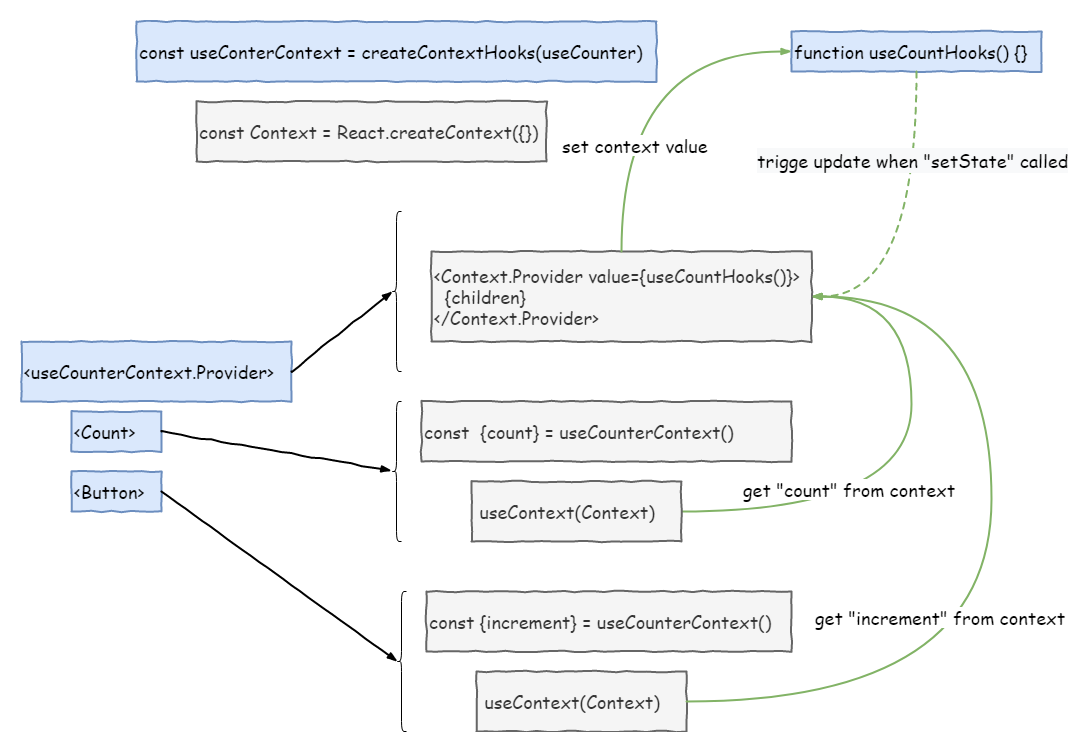

The diagram above was exported from draw.io. Its source (the exported page's mxGraphModel, read from the mxfile embedded in the PNG):
<mxGraphModel dx="1343" dy="788" grid="1" gridSize="10" guides="1" tooltips="1" connect="1" arrows="1" fold="1" page="1" pageScale="1" pageWidth="2339" pageHeight="3300" math="0" shadow="0">
  <root>
    <mxCell id="0" />
    <mxCell id="1" parent="0" />
    <mxCell id="bxUzBHaD5HpzwoHmzx0Z-1" value="const Context = React.createContext({})" style="html=1;whiteSpace=wrap;comic=1;strokeWidth=2;fontFamily=Comic Sans MS;fontStyle=0;fontSize=18;align=left;fillColor=#f5f5f5;strokeColor=#666666;fontColor=#333333;" vertex="1" parent="1">
      <mxGeometry x="335" y="150" width="350" height="60" as="geometry" />
    </mxCell>
    <mxCell id="bxUzBHaD5HpzwoHmzx0Z-6" value="&amp;lt;Count&amp;gt;" style="html=1;whiteSpace=wrap;comic=1;strokeWidth=2;fontFamily=Comic Sans MS;fontStyle=0;fontSize=18;align=left;fillColor=#dae8fc;strokeColor=#6c8ebf;" vertex="1" parent="1">
      <mxGeometry x="210" y="460" width="90" height="40" as="geometry" />
    </mxCell>
    <mxCell id="bxUzBHaD5HpzwoHmzx0Z-7" value="&amp;lt;useCounterContext.Provider&amp;gt;" style="html=1;whiteSpace=wrap;comic=1;strokeWidth=2;fontFamily=Comic Sans MS;fontStyle=0;fontSize=18;align=left;fillColor=#dae8fc;strokeColor=#6c8ebf;" vertex="1" parent="1">
      <mxGeometry x="160" y="390" width="270" height="60" as="geometry" />
    </mxCell>
    <mxCell id="bxUzBHaD5HpzwoHmzx0Z-8" value="&amp;lt;Button&amp;gt;" style="html=1;whiteSpace=wrap;comic=1;strokeWidth=2;fontFamily=Comic Sans MS;fontStyle=0;fontSize=18;align=left;fillColor=#dae8fc;strokeColor=#6c8ebf;" vertex="1" parent="1">
      <mxGeometry x="210" y="520" width="90" height="40" as="geometry" />
    </mxCell>
    <mxCell id="bxUzBHaD5HpzwoHmzx0Z-11" value="const&amp;nbsp; {count} = useCounterContext()" style="html=1;whiteSpace=wrap;comic=1;strokeWidth=2;fontFamily=Comic Sans MS;fontStyle=0;fontSize=18;align=left;fillColor=#f5f5f5;strokeColor=#666666;fontColor=#333333;" vertex="1" parent="1">
      <mxGeometry x="560" y="450" width="370" height="60" as="geometry" />
    </mxCell>
    <mxCell id="bxUzBHaD5HpzwoHmzx0Z-13" value="" style="rounded=0;comic=1;strokeWidth=2;endArrow=blockThin;html=1;fontFamily=Comic Sans MS;fontStyle=1;edgeStyle=orthogonalEdgeStyle;curved=1;exitX=1;exitY=0.5;exitDx=0;exitDy=0;fillColor=#d5e8d4;strokeColor=#82b366;entryX=1;entryY=0.5;entryDx=0;entryDy=0;" edge="1" parent="1" source="bxUzBHaD5HpzwoHmzx0Z-18" target="bxUzBHaD5HpzwoHmzx0Z-14">
      <mxGeometry width="50" height="50" relative="1" as="geometry">
        <mxPoint x="1030" y="660" as="sourcePoint" />
        <mxPoint x="800" y="240" as="targetPoint" />
        <Array as="points">
          <mxPoint x="1050" y="560" />
          <mxPoint x="1050" y="345" />
        </Array>
      </mxGeometry>
    </mxCell>
    <mxCell id="bxUzBHaD5HpzwoHmzx0Z-37" value="get &quot;count&quot; from context" style="text;html=1;resizable=0;points=[];align=center;verticalAlign=middle;labelBackgroundColor=#ffffff;fontSize=18;fontFamily=Comic Sans MS;" vertex="1" connectable="0" parent="bxUzBHaD5HpzwoHmzx0Z-13">
      <mxGeometry x="-0.3872" y="23" relative="1" as="geometry">
        <mxPoint as="offset" />
      </mxGeometry>
    </mxCell>
    <mxCell id="bxUzBHaD5HpzwoHmzx0Z-14" value="&amp;lt;Context.Provider value={useCountHooks()}&amp;gt;&lt;br style=&quot;font-size: 18px&quot;&gt;&amp;nbsp; {children}&lt;br style=&quot;font-size: 18px&quot;&gt;&amp;lt;/Context.Provider&amp;gt;" style="html=1;whiteSpace=wrap;comic=1;strokeWidth=2;fontFamily=Comic Sans MS;fontStyle=0;fontSize=18;align=left;fillColor=#f5f5f5;strokeColor=#666666;fontColor=#333333;" vertex="1" parent="1">
      <mxGeometry x="570" y="300" width="380" height="90" as="geometry" />
    </mxCell>
    <mxCell id="bxUzBHaD5HpzwoHmzx0Z-15" value="const useConterContext = createContextHooks(useCounter)" style="html=1;whiteSpace=wrap;comic=1;strokeWidth=2;fontFamily=Comic Sans MS;fontStyle=0;fontSize=18;align=left;fillColor=#dae8fc;strokeColor=#6c8ebf;" vertex="1" parent="1">
      <mxGeometry x="275" y="70" width="520" height="60" as="geometry" />
    </mxCell>
    <mxCell id="bxUzBHaD5HpzwoHmzx0Z-16" value="" style="shape=curlyBracket;whiteSpace=wrap;html=1;rounded=1;fontSize=18;" vertex="1" parent="1">
      <mxGeometry x="530" y="260" width="10" height="160" as="geometry" />
    </mxCell>
    <mxCell id="bxUzBHaD5HpzwoHmzx0Z-17" value="" style="rounded=0;comic=1;strokeWidth=2;endArrow=blockThin;html=1;fontFamily=Comic Sans MS;fontStyle=1;entryX=0.1;entryY=0.5;entryDx=0;entryDy=0;entryPerimeter=0;exitX=1;exitY=0.5;exitDx=0;exitDy=0;" edge="1" parent="1" source="bxUzBHaD5HpzwoHmzx0Z-7" target="bxUzBHaD5HpzwoHmzx0Z-16">
      <mxGeometry width="50" height="50" relative="1" as="geometry">
        <mxPoint x="470" y="430" as="sourcePoint" />
        <mxPoint x="520" y="380" as="targetPoint" />
      </mxGeometry>
    </mxCell>
    <mxCell id="bxUzBHaD5HpzwoHmzx0Z-18" value="&amp;nbsp;useContext(Context)" style="html=1;whiteSpace=wrap;comic=1;strokeWidth=2;fontFamily=Comic Sans MS;fontStyle=0;fontSize=18;align=left;fillColor=#f5f5f5;strokeColor=#666666;fontColor=#333333;" vertex="1" parent="1">
      <mxGeometry x="610" y="530" width="210" height="60" as="geometry" />
    </mxCell>
    <mxCell id="bxUzBHaD5HpzwoHmzx0Z-19" value="" style="shape=curlyBracket;whiteSpace=wrap;html=1;rounded=1;fontSize=18;" vertex="1" parent="1">
      <mxGeometry x="530" y="450" width="10" height="140" as="geometry" />
    </mxCell>
    <mxCell id="bxUzBHaD5HpzwoHmzx0Z-20" value="" style="rounded=0;comic=1;strokeWidth=2;endArrow=blockThin;html=1;fontFamily=Comic Sans MS;fontStyle=1;exitX=1;exitY=0.5;exitDx=0;exitDy=0;" edge="1" parent="1" source="bxUzBHaD5HpzwoHmzx0Z-6" target="bxUzBHaD5HpzwoHmzx0Z-19">
      <mxGeometry width="50" height="50" relative="1" as="geometry">
        <mxPoint x="310" y="490" as="sourcePoint" />
        <mxPoint x="411" y="380" as="targetPoint" />
      </mxGeometry>
    </mxCell>
    <mxCell id="bxUzBHaD5HpzwoHmzx0Z-28" value="function useCountHooks() {}" style="html=1;whiteSpace=wrap;comic=1;strokeWidth=2;fontFamily=Comic Sans MS;fontStyle=0;fontSize=18;align=left;fillColor=#dae8fc;strokeColor=#6c8ebf;" vertex="1" parent="1">
      <mxGeometry x="930" y="80" width="250" height="40" as="geometry" />
    </mxCell>
    <mxCell id="bxUzBHaD5HpzwoHmzx0Z-29" value="" style="rounded=0;comic=1;strokeWidth=2;endArrow=blockThin;html=1;fontFamily=Comic Sans MS;fontStyle=1;edgeStyle=orthogonalEdgeStyle;curved=1;exitX=0.5;exitY=0;exitDx=0;exitDy=0;fillColor=#d5e8d4;strokeColor=#82b366;entryX=0;entryY=0.5;entryDx=0;entryDy=0;" edge="1" parent="1" source="bxUzBHaD5HpzwoHmzx0Z-14" target="bxUzBHaD5HpzwoHmzx0Z-28">
      <mxGeometry width="50" height="50" relative="1" as="geometry">
        <mxPoint x="830" y="570" as="sourcePoint" />
        <mxPoint x="960" y="355" as="targetPoint" />
      </mxGeometry>
    </mxCell>
    <mxCell id="bxUzBHaD5HpzwoHmzx0Z-38" value="set context value" style="text;html=1;resizable=0;points=[];align=center;verticalAlign=middle;labelBackgroundColor=#ffffff;fontSize=18;fontFamily=Comic Sans MS;" vertex="1" connectable="0" parent="bxUzBHaD5HpzwoHmzx0Z-29">
      <mxGeometry x="-0.4216" y="-13" relative="1" as="geometry">
        <mxPoint as="offset" />
      </mxGeometry>
    </mxCell>
    <mxCell id="bxUzBHaD5HpzwoHmzx0Z-30" value="const {increment} = useCounterContext()" style="html=1;whiteSpace=wrap;comic=1;strokeWidth=2;fontFamily=Comic Sans MS;fontStyle=0;fontSize=18;align=left;fillColor=#f5f5f5;strokeColor=#666666;fontColor=#333333;" vertex="1" parent="1">
      <mxGeometry x="565" y="640" width="365" height="60" as="geometry" />
    </mxCell>
    <mxCell id="bxUzBHaD5HpzwoHmzx0Z-31" value="&amp;nbsp;useContext(Context)" style="html=1;whiteSpace=wrap;comic=1;strokeWidth=2;fontFamily=Comic Sans MS;fontStyle=0;fontSize=18;align=left;fillColor=#f5f5f5;strokeColor=#666666;fontColor=#333333;" vertex="1" parent="1">
      <mxGeometry x="615" y="720" width="210" height="60" as="geometry" />
    </mxCell>
    <mxCell id="bxUzBHaD5HpzwoHmzx0Z-32" value="" style="shape=curlyBracket;whiteSpace=wrap;html=1;rounded=1;fontSize=18;" vertex="1" parent="1">
      <mxGeometry x="535" y="640" width="10" height="140" as="geometry" />
    </mxCell>
    <mxCell id="bxUzBHaD5HpzwoHmzx0Z-33" value="" style="rounded=0;comic=1;strokeWidth=2;endArrow=blockThin;html=1;fontFamily=Comic Sans MS;fontStyle=1;edgeStyle=orthogonalEdgeStyle;curved=1;exitX=1;exitY=0.5;exitDx=0;exitDy=0;fillColor=#d5e8d4;strokeColor=#82b366;entryX=1;entryY=0.5;entryDx=0;entryDy=0;" edge="1" parent="1" source="bxUzBHaD5HpzwoHmzx0Z-31" target="bxUzBHaD5HpzwoHmzx0Z-14">
      <mxGeometry width="50" height="50" relative="1" as="geometry">
        <mxPoint x="830" y="570" as="sourcePoint" />
        <mxPoint x="1090" y="380" as="targetPoint" />
        <Array as="points">
          <mxPoint x="1130" y="750" />
          <mxPoint x="1130" y="345" />
        </Array>
      </mxGeometry>
    </mxCell>
    <mxCell id="bxUzBHaD5HpzwoHmzx0Z-36" value="get &quot;increment&quot; from context" style="text;html=1;resizable=0;points=[];align=center;verticalAlign=middle;labelBackgroundColor=#ffffff;fontSize=18;fontFamily=Comic Sans MS;" vertex="1" connectable="0" parent="bxUzBHaD5HpzwoHmzx0Z-33">
      <mxGeometry x="-0.4304" y="85" relative="1" as="geometry">
        <mxPoint as="offset" />
      </mxGeometry>
    </mxCell>
    <mxCell id="bxUzBHaD5HpzwoHmzx0Z-34" value="" style="rounded=0;comic=1;strokeWidth=2;endArrow=blockThin;html=1;fontFamily=Comic Sans MS;fontStyle=1;exitX=0.5;exitY=1;exitDx=0;exitDy=0;fillColor=#d5e8d4;strokeColor=#82b366;dashed=1;entryX=1;entryY=0.5;entryDx=0;entryDy=0;edgeStyle=orthogonalEdgeStyle;curved=1;" edge="1" parent="1" source="bxUzBHaD5HpzwoHmzx0Z-28" target="bxUzBHaD5HpzwoHmzx0Z-14">
      <mxGeometry width="50" height="50" relative="1" as="geometry">
        <mxPoint x="1050" y="380" as="sourcePoint" />
        <mxPoint x="970" y="290" as="targetPoint" />
      </mxGeometry>
    </mxCell>
    <mxCell id="bxUzBHaD5HpzwoHmzx0Z-39" value="&lt;span style=&quot;text-align: left ; background-color: rgb(248 , 249 , 250)&quot;&gt;trigge update when &quot;setState&quot;&amp;nbsp;called&lt;/span&gt;" style="text;html=1;resizable=0;points=[];align=center;verticalAlign=middle;labelBackgroundColor=#ffffff;fontSize=18;fontFamily=Comic Sans MS;" vertex="1" connectable="0" parent="bxUzBHaD5HpzwoHmzx0Z-34">
      <mxGeometry x="-0.4667" y="-4" relative="1" as="geometry">
        <mxPoint as="offset" />
      </mxGeometry>
    </mxCell>
    <mxCell id="bxUzBHaD5HpzwoHmzx0Z-40" value="" style="rounded=0;comic=1;strokeWidth=2;endArrow=blockThin;html=1;fontFamily=Comic Sans MS;fontStyle=1;exitX=1;exitY=0.5;exitDx=0;exitDy=0;entryX=0.1;entryY=0.5;entryDx=0;entryDy=0;entryPerimeter=0;" edge="1" parent="1" source="bxUzBHaD5HpzwoHmzx0Z-8" target="bxUzBHaD5HpzwoHmzx0Z-32">
      <mxGeometry width="50" height="50" relative="1" as="geometry">
        <mxPoint x="310" y="490" as="sourcePoint" />
        <mxPoint x="540" y="529.1489361702127" as="targetPoint" />
      </mxGeometry>
    </mxCell>
  </root>
</mxGraphModel>